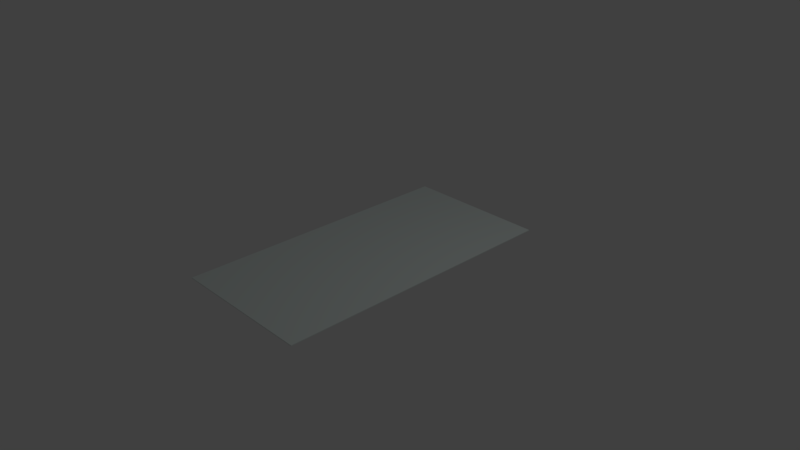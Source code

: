# Source: carpetLong.blend  (saved by Blender 2.79.0; exported with 4.5.12 LTS)
import bpy
from mathutils import Matrix  # noqa: F401  (used for matrix-valued properties, if any)

bpy.ops.wm.read_factory_settings(use_empty=True)
scene = bpy.context.scene
scene.name = 'Scene'

# ---- collections
col_collection_1 = bpy.data.collections.new('Collection 1'); scene.collection.children.link(col_collection_1)

# ---- materials (node trees are filled in below, after node groups)
mat_carpetmainhalllong = bpy.data.materials.new('CarpetMainHallLong')
mat_carpetmainhalllong.alpha_threshold = 0.0
mat_carpetmainhalllong.use_transparent_shadow = False
mat_carpetmainhalllong.diffuse_color = (0.7258, 0.8, 0.7767, 1.0)
mat_carpetmainhalllong.roughness = 0.5
mat_carpetmainhalllong.line_color = (0.0, 0.0, 0.0, 1.0)

# ---- material node trees

# ---- world
world_world = bpy.data.worlds.new('World'); scene.world = world_world
world_world.color = (0.05088, 0.05088, 0.05088)
world_world.use_sun_shadow = False
world_world.sun_shadow_jitter_overblur = 0.0
world_world.cycles.sampling_method = 'MANUAL'

# ---- cameras
cam_camera = bpy.data.cameras.new('Camera')
cam_camera.clip_end = 100.0
cam_camera.lens = 35.0
cam_camera.sensor_width = 32.0
cam_camera.sensor_height = 18.0
cam_camera.ortho_scale = 7.314
cam_camera.dof.focus_distance = 0.0
cam_camera.dof.aperture_fstop = 128.0

# ---- lights
light_lamp = bpy.data.lights.new('Lamp', 'POINT')
light_lamp.transmission_factor = 0.0
light_lamp.cutoff_distance = 30.0
light_lamp.energy = 100.0
light_lamp.shadow_buffer_clip_start = 1.001
light_lamp.shadow_soft_size = 0.1
light_lamp.shadow_maximum_resolution = 0.006
light_lamp.use_absolute_resolution = True

# ---- meshes
me_cube = bpy.data.meshes.new('Cube')
me_cube.from_pydata([(1.0, 2.0, 0.007384), (1.0, -2.0, 0.007384), (-1.0, -2.0, 0.007384), (-1.0, 2.0, 0.007384), (1.0, 2.0, 0.01738), (1.0, -2.0, 0.01738), (-1.0, -2.0, 0.01738), (-1.0, 2.0, 0.01738), (1.0, 0.0, 0.007384), (-4.345e-06, 2.0, 0.007384), (1.0, 2.0, 0.01238), (-4.556e-06, -2.0, 0.007384), (1.0, -2.0, 0.01238), (-1.0, 4.47e-07, 0.007384), (-1.0, -2.0, 0.01238), (-1.0, 2.0, 0.01238), (1.0, -1.192e-06, 0.01738), (-4.345e-06, 2.0, 0.01738), (-4.98e-06, -2.0, 0.01738), (-1.0, 2.98e-07, 0.01738), (-4.345e-06, 2.0, 0.01238), (-1.0, 4.47e-07, 0.01238), (-4.874e-06, -2.0, 0.01238), (1.0, -5.96e-07, 0.01238), (-4.662e-06, -2.98e-07, 0.01738), (-4.556e-06, 2.235e-07, 0.007384), (1.0, -1.846, 0.007384), (-0.8672, 2.0, 0.007384), (1.0, 2.0, 0.01488), (-0.8672, -2.0, 0.007384), (1.0, -2.0, 0.01488), (-1.0, 1.846, 0.007384), (-1.0, -2.0, 0.01488), (-1.0, 2.0, 0.01488), (1.0, -1.846, 0.01738), (-0.8672, 2.0, 0.01738), (-0.8672, -2.0, 0.01738), (-1.0, 1.846, 0.01738), (1.0, 1.846, 0.007384), (0.8672, 2.0, 0.007384), (1.0, 2.0, 0.009884), (0.8672, -2.0, 0.007384), (1.0, -2.0, 0.009884), (-1.0, -1.846, 0.007384), (-1.0, -2.0, 0.009884), (-1.0, 2.0, 0.009884), (1.0, 1.846, 0.01738), (0.8672, 2.0, 0.01738), (0.8672, -2.0, 0.01738), (-1.0, -1.846, 0.01738), (-0.8672, 2.0, 0.01238), (0.8672, 2.0, 0.01238), (-4.345e-06, 2.0, 0.01488), (-4.345e-06, 2.0, 0.009884), (-1.0, 1.846, 0.01238), (-1.0, -1.846, 0.01238), (-1.0, 4.47e-07, 0.009884), (-1.0, 3.725e-07, 0.01488), (-0.8672, -2.0, 0.01238), (0.8672, -2.0, 0.01238), (-4.768e-06, -2.0, 0.009884), (-4.98e-06, -2.0, 0.01488), (1.0, -1.846, 0.01238), (1.0, 1.846, 0.01238), (1.0, -2.98e-07, 0.009884), (1.0, -8.941e-07, 0.01488), (-4.768e-06, -1.846, 0.01738), (-4.556e-06, 1.846, 0.01738), (0.8672, -7.451e-07, 0.01738), (-0.8672, -1.749e-14, 0.01738), (-0.8672, 3.353e-07, 0.007384), (0.8672, 1.118e-07, 0.007384), (-4.45e-06, 1.846, 0.007384), (-4.556e-06, -1.846, 0.007384), (0.8672, -1.846, 0.007384), (0.8672, 1.846, 0.007384), (-0.8672, 1.846, 0.007384), (-0.8672, 1.846, 0.01738), (0.8672, 1.846, 0.01738), (0.8672, -1.846, 0.01738), (1.0, 1.846, 0.01488), (1.0, 1.846, 0.009884), (1.0, -1.846, 0.009884), (0.8672, -2.0, 0.01488), (0.8672, -2.0, 0.009884), (-0.8672, -2.0, 0.009884), (-1.0, -1.846, 0.01488), (-1.0, -1.846, 0.009884), (-1.0, 1.846, 0.009884), (0.8672, 2.0, 0.009884), (0.8672, 2.0, 0.01488), (-0.8672, 2.0, 0.01488), (-0.8672, 2.0, 0.009884), (-1.0, 1.846, 0.01488), (-0.8672, -2.0, 0.01488), (1.0, -1.846, 0.01488), (-0.8672, -1.846, 0.01738), (-0.8672, -1.846, 0.007384)], [], [(97, 29, 2, 43), (96, 49, 6, 36), (95, 34, 5, 30), (94, 36, 6, 32), (93, 37, 7, 33), (92, 27, 3, 45), (91, 50, 15, 33), (90, 51, 20, 52), (89, 39, 9, 53), (88, 54, 15, 45), (87, 55, 21, 56), (86, 49, 19, 57), (85, 58, 14, 44), (84, 59, 22, 60), (83, 48, 18, 61), (82, 62, 12, 42), (81, 63, 23, 64), (80, 46, 16, 65), (79, 66, 18, 48), (78, 67, 24, 68), (77, 37, 19, 69), (76, 70, 13, 31), (75, 71, 25, 72), (74, 41, 11, 73), (71, 74, 73, 25), (8, 26, 74, 71), (26, 1, 41, 74), (39, 75, 72, 9), (0, 38, 75, 39), (38, 8, 71, 75), (27, 76, 31, 3), (9, 72, 76, 27), (72, 25, 70, 76), (67, 77, 69, 24), (17, 35, 77, 67), (35, 7, 37, 77), (46, 78, 68, 16), (4, 47, 78, 46), (47, 17, 67, 78), (34, 79, 48, 5), (16, 68, 79, 34), (68, 24, 66, 79), (63, 80, 65, 23), (10, 28, 80, 63), (28, 4, 46, 80), (38, 81, 64, 8), (0, 40, 81, 38), (40, 10, 63, 81), (26, 82, 42, 1), (8, 64, 82, 26), (64, 23, 62, 82), (59, 83, 61, 22), (12, 30, 83, 59), (30, 5, 48, 83), (41, 84, 60, 11), (1, 42, 84, 41), (42, 12, 59, 84), (29, 85, 44, 2), (11, 60, 85, 29), (60, 22, 58, 85), (55, 86, 57, 21), (14, 32, 86, 55), (32, 6, 49, 86), (43, 87, 56, 13), (2, 44, 87, 43), (44, 14, 55, 87), (31, 88, 45, 3), (13, 56, 88, 31), (56, 21, 54, 88), (51, 89, 53, 20), (10, 40, 89, 51), (40, 0, 39, 89), (47, 90, 52, 17), (4, 28, 90, 47), (28, 10, 51, 90), (35, 91, 33, 7), (17, 52, 91, 35), (52, 20, 50, 91), (50, 92, 45, 15), (20, 53, 92, 50), (53, 9, 27, 92), (54, 93, 33, 15), (21, 57, 93, 54), (57, 19, 37, 93), (58, 94, 32, 14), (22, 61, 94, 58), (61, 18, 36, 94), (62, 95, 30, 12), (23, 65, 95, 62), (65, 16, 34, 95), (66, 96, 36, 18), (24, 69, 96, 66), (69, 19, 49, 96), (70, 97, 43, 13), (25, 73, 97, 70), (73, 11, 29, 97)])
_uv = me_cube.uv_layers.new(name='UVMap')
_uv.uv.foreach_set('vector', [0.1213, 0.08381, 0.1213, 0.0009519, 0.002141, 0.0009519, 0.002141, 0.08381, 0.1213, 0.08381, 0.002141, 0.08381, 0.002141, 0.0009521, 0.1213, 0.0009521, 0.9984, 0.08381, 0.9984, 0.08381, 0.9984, 0.0009515, 0.9984, 0.0009517, 0.1213, 0.0009519, 0.1213, 0.0009521, 0.002141, 0.0009521, 0.002141, 0.0009519, 0.002141, 0.9124, 0.002141, 0.9124, 0.002141, 0.9982, 0.002141, 0.9982, 0.1213, 0.9982, 0.1213, 0.9982, 0.002141, 0.9982, 0.002141, 0.9982, 0.1213, 0.9982, 0.1213, 0.9982, 0.002141, 0.9982, 0.002141, 0.9982, 0.8813, 0.9982, 0.8813, 0.9982, 0.5013, 0.9982, 0.5013, 0.9982, 0.8813, 0.9982, 0.8813, 0.9982, 0.5013, 0.9982, 0.5013, 0.9982, 0.002141, 0.9124, 0.002141, 0.9124, 0.002141, 0.9982, 0.002141, 0.9982, 0.002141, 0.08381, 0.002141, 0.08381, 0.002141, 0.4996, 0.002141, 0.4996, 0.002141, 0.08381, 0.002141, 0.08381, 0.002141, 0.4996, 0.002141, 0.4996, 0.1213, 0.0009519, 0.1213, 0.0009519, 0.002141, 0.0009519, 0.002141, 0.0009519, 0.8813, 0.0009519, 0.8813, 0.0009517, 0.5013, 0.0009517, 0.5013, 0.0009517, 0.8813, 0.0009517, 0.8813, 0.0009517, 0.5013, 0.0009517, 0.5013, 0.0009517, 0.9984, 0.08381, 0.9984, 0.08381, 0.9984, 0.0009517, 0.9984, 0.0009517, 0.9984, 0.9124, 0.9984, 0.9124, 0.9984, 0.4996, 0.9984, 0.4996, 0.9984, 0.9124, 0.9984, 0.9124, 0.9984, 0.4996, 0.9984, 0.4996, 0.8813, 0.08381, 0.5013, 0.08381, 0.5013, 0.0009517, 0.8813, 0.0009517, 0.8813, 0.9124, 0.5013, 0.9124, 0.5013, 0.4996, 0.8813, 0.4996, 0.1213, 0.9124, 0.002141, 0.9124, 0.002141, 0.4996, 0.1213, 0.4996, 0.1213, 0.9124, 0.1213, 0.4996, 0.002141, 0.4996, 0.002141, 0.9124, 0.8813, 0.9124, 0.8813, 0.4996, 0.5013, 0.4996, 0.5013, 0.9124, 0.8813, 0.08381, 0.8813, 0.0009519, 0.5013, 0.0009519, 0.5013, 0.08381, 0.8813, 0.4996, 0.8813, 0.08381, 0.5013, 0.08381, 0.5013, 0.4996, 0.9984, 0.4996, 0.9984, 0.08381, 0.8813, 0.08381, 0.8813, 0.4996, 0.9984, 0.08381, 0.9984, 0.0009517, 0.8813, 0.0009519, 0.8813, 0.08381, 0.8813, 0.9982, 0.8813, 0.9124, 0.5013, 0.9124, 0.5013, 0.9982, 0.9984, 0.9982, 0.9984, 0.9124, 0.8813, 0.9124, 0.8813, 0.9982, 0.9984, 0.9124, 0.9984, 0.4996, 0.8813, 0.4996, 0.8813, 0.9124, 0.1213, 0.9982, 0.1213, 0.9124, 0.002141, 0.9124, 0.002141, 0.9982, 0.5013, 0.9982, 0.5013, 0.9124, 0.1213, 0.9124, 0.1213, 0.9982, 0.5013, 0.9124, 0.5013, 0.4996, 0.1213, 0.4996, 0.1213, 0.9124, 0.5013, 0.9124, 0.1213, 0.9124, 0.1213, 0.4996, 0.5013, 0.4996, 0.5013, 0.9982, 0.1213, 0.9982, 0.1213, 0.9124, 0.5013, 0.9124, 0.1213, 0.9982, 0.002141, 0.9982, 0.002141, 0.9124, 0.1213, 0.9124, 0.9984, 0.9124, 0.8813, 0.9124, 0.8813, 0.4996, 0.9984, 0.4996, 0.9984, 0.9982, 0.8813, 0.9982, 0.8813, 0.9124, 0.9984, 0.9124, 0.8813, 0.9982, 0.5013, 0.9982, 0.5013, 0.9124, 0.8813, 0.9124, 0.9984, 0.08381, 0.8813, 0.08381, 0.8813, 0.0009517, 0.9984, 0.0009515, 0.9984, 0.4996, 0.8813, 0.4996, 0.8813, 0.08381, 0.9984, 0.08381, 0.8813, 0.4996, 0.5013, 0.4996, 0.5013, 0.08381, 0.8813, 0.08381, 0.9984, 0.9124, 0.9984, 0.9124, 0.9984, 0.4996, 0.9984, 0.4996, 0.9984, 0.9982, 0.9984, 0.9982, 0.9984, 0.9124, 0.9984, 0.9124, 0.9984, 0.9982, 0.9984, 0.9982, 0.9984, 0.9124, 0.9984, 0.9124, 0.9984, 0.9124, 0.9984, 0.9124, 0.9984, 0.4996, 0.9984, 0.4996, 0.9984, 0.9982, 0.9984, 0.9982, 0.9984, 0.9124, 0.9984, 0.9124, 0.9984, 0.9982, 0.9984, 0.9982, 0.9984, 0.9124, 0.9984, 0.9124, 0.9984, 0.08381, 0.9984, 0.08381, 0.9984, 0.0009517, 0.9984, 0.0009517, 0.9984, 0.4996, 0.9984, 0.4996, 0.9984, 0.08381, 0.9984, 0.08381, 0.9984, 0.4996, 0.9984, 0.4996, 0.9984, 0.08381, 0.9984, 0.08381, 0.8813, 0.0009517, 0.8813, 0.0009517, 0.5013, 0.0009517, 0.5013, 0.0009517, 0.9984, 0.0009517, 0.9984, 0.0009517, 0.8813, 0.0009517, 0.8813, 0.0009517, 0.9984, 0.0009517, 0.9984, 0.0009515, 0.8813, 0.0009517, 0.8813, 0.0009517, 0.8813, 0.0009519, 0.8813, 0.0009519, 0.5013, 0.0009517, 0.5013, 0.0009519, 0.9984, 0.0009517, 0.9984, 0.0009517, 0.8813, 0.0009519, 0.8813, 0.0009519, 0.9984, 0.0009517, 0.9984, 0.0009517, 0.8813, 0.0009517, 0.8813, 0.0009519, 0.1213, 0.0009519, 0.1213, 0.0009519, 0.002141, 0.0009519, 0.002141, 0.0009519, 0.5013, 0.0009519, 0.5013, 0.0009517, 0.1213, 0.0009519, 0.1213, 0.0009519, 0.5013, 0.0009517, 0.5013, 0.0009517, 0.1213, 0.0009519, 0.1213, 0.0009519, 0.002141, 0.08381, 0.002141, 0.08381, 0.002141, 0.4996, 0.002141, 0.4996, 0.002141, 0.0009519, 0.002141, 0.0009519, 0.002141, 0.08381, 0.002141, 0.08381, 0.002141, 0.0009519, 0.002141, 0.0009521, 0.002141, 0.08381, 0.002141, 0.08381, 0.002141, 0.08381, 0.002141, 0.08381, 0.002141, 0.4996, 0.002141, 0.4996, 0.002141, 0.0009519, 0.002141, 0.0009519, 0.002141, 0.08381, 0.002141, 0.08381, 0.002141, 0.0009519, 0.002141, 0.0009519, 0.002141, 0.08381, 0.002141, 0.08381, 0.002141, 0.9124, 0.002141, 0.9124, 0.002141, 0.9982, 0.002141, 0.9982, 0.002141, 0.4996, 0.002141, 0.4996, 0.002141, 0.9124, 0.002141, 0.9124, 0.002141, 0.4996, 0.002141, 0.4996, 0.002141, 0.9124, 0.002141, 0.9124, 0.8813, 0.9982, 0.8813, 0.9982, 0.5013, 0.9982, 0.5013, 0.9982, 0.9984, 0.9982, 0.9984, 0.9982, 0.8813, 0.9982, 0.8813, 0.9982, 0.9984, 0.9982, 0.9984, 0.9982, 0.8813, 0.9982, 0.8813, 0.9982, 0.8813, 0.9982, 0.8813, 0.9982, 0.5013, 0.9982, 0.5013, 0.9982, 0.9984, 0.9982, 0.9984, 0.9982, 0.8813, 0.9982, 0.8813, 0.9982, 0.9984, 0.9982, 0.9984, 0.9982, 0.8813, 0.9982, 0.8813, 0.9982, 0.1213, 0.9982, 0.1213, 0.9982, 0.002141, 0.9982, 0.002141, 0.9982, 0.5013, 0.9982, 0.5013, 0.9982, 0.1213, 0.9982, 0.1213, 0.9982, 0.5013, 0.9982, 0.5013, 0.9982, 0.1213, 0.9982, 0.1213, 0.9982, 0.1213, 0.9982, 0.1213, 0.9982, 0.002141, 0.9982, 0.002141, 0.9982, 0.5013, 0.9982, 0.5013, 0.9982, 0.1213, 0.9982, 0.1213, 0.9982, 0.5013, 0.9982, 0.5013, 0.9982, 0.1213, 0.9982, 0.1213, 0.9982, 0.002141, 0.9124, 0.002141, 0.9124, 0.002141, 0.9982, 0.002141, 0.9982, 0.002141, 0.4996, 0.002141, 0.4996, 0.002141, 0.9124, 0.002141, 0.9124, 0.002141, 0.4996, 0.002141, 0.4996, 0.002141, 0.9124, 0.002141, 0.9124, 0.1213, 0.0009519, 0.1213, 0.0009519, 0.002141, 0.0009519, 0.002141, 0.0009519, 0.5013, 0.0009517, 0.5013, 0.0009517, 0.1213, 0.0009519, 0.1213, 0.0009519, 0.5013, 0.0009517, 0.5013, 0.0009517, 0.1213, 0.0009521, 0.1213, 0.0009519, 0.9984, 0.08381, 0.9984, 0.08381, 0.9984, 0.0009517, 0.9984, 0.0009517, 0.9984, 0.4996, 0.9984, 0.4996, 0.9984, 0.08381, 0.9984, 0.08381, 0.9984, 0.4996, 0.9984, 0.4996, 0.9984, 0.08381, 0.9984, 0.08381, 0.5013, 0.08381, 0.1213, 0.08381, 0.1213, 0.0009521, 0.5013, 0.0009517, 0.5013, 0.4996, 0.1213, 0.4996, 0.1213, 0.08381, 0.5013, 0.08381, 0.1213, 0.4996, 0.002141, 0.4996, 0.002141, 0.08381, 0.1213, 0.08381, 0.1213, 0.4996, 0.1213, 0.08381, 0.002141, 0.08381, 0.002141, 0.4996, 0.5013, 0.4996, 0.5013, 0.08381, 0.1213, 0.08381, 0.1213, 0.4996, 0.5013, 0.08381, 0.5013, 0.0009519, 0.1213, 0.0009519, 0.1213, 0.08381])
me_cube.materials.append(mat_carpetmainhalllong)
me_cube.use_remesh_preserve_volume = False
me_cube.use_remesh_preserve_attributes = False
me_cube.use_mirror_vertex_groups = False
me_cube.update()

# ---- objects
ob_cube = bpy.data.objects.new('Cube', me_cube)
ob_lamp = bpy.data.objects.new('Lamp', light_lamp)
ob_camera = bpy.data.objects.new('Camera', cam_camera)

# ---- transforms, parenting, visibility, modifiers, constraints
ob_cube.location = (0.0, 0.0, 0.0)
ob_cube.lock_rotations_4d = False
ob_cube.empty_display_type = 'ARROWS'
ob_cube.lineart.crease_threshold = 0.0
ob_lamp.location = (4.076, 1.005, 5.904)
ob_lamp.rotation_euler = (0.6503, 0.05522, 1.866)
ob_lamp.lock_rotations_4d = False
ob_lamp.empty_display_type = 'ARROWS'
ob_lamp.color = (0.0, 0.0, 0.0, 0.0)
ob_lamp.lineart.crease_threshold = 0.0
ob_camera.location = (7.481, -6.508, 5.344)
ob_camera.rotation_euler = (1.109, 0.0, 0.8149)
ob_camera.lock_rotations_4d = False
ob_camera.empty_display_type = 'ARROWS'
ob_camera.color = (0.0, 0.0, 0.0, 0.0)
ob_camera.display_type = 'WIRE'
ob_camera.lineart.crease_threshold = 0.0

# ---- collection membership
col_collection_1.objects.link(ob_cube)
col_collection_1.objects.link(ob_lamp)
col_collection_1.objects.link(ob_camera)

# ---- scene / render settings (as saved in the file)
scene.camera = ob_camera
scene.frame_start = 1; scene.frame_end = 250; scene.frame_set(1)
scene.render.engine = 'BLENDER_EEVEE_NEXT'
scene.render.resolution_percentage = 50
scene.render.dither_intensity = 0.0
scene.cycles.use_denoising = False
scene.cycles.samples = 128
scene.cycles.sampling_pattern = 'TABULATED_SOBOL'
scene.cycles.use_adaptive_sampling = False
scene.cycles.use_light_tree = False
scene.cycles.blur_glossy = 0.0
scene.cycles.sample_clamp_indirect = 0.0
scene.view_settings.view_transform = 'Standard'
bpy.context.view_layer.update()
